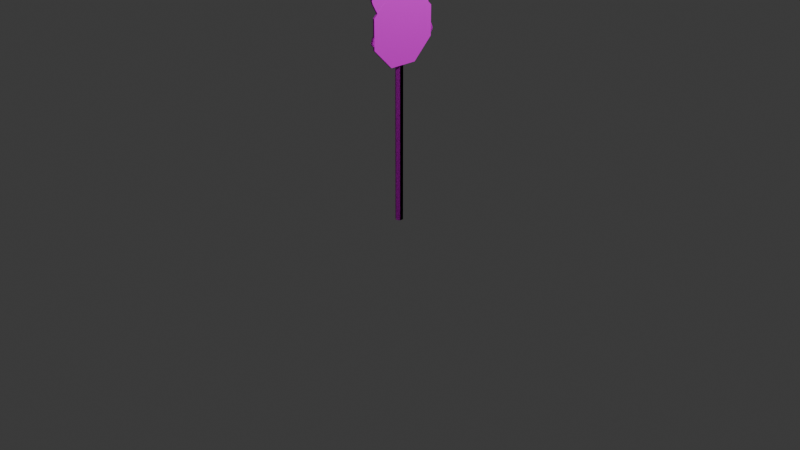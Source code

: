 # Source: cartelli.blend  (saved by Blender 4.3.32; exported with 4.5.12 LTS)
import bpy
from mathutils import Matrix  # noqa: F401  (used for matrix-valued properties, if any)

bpy.ops.wm.read_factory_settings(use_empty=True)
scene = bpy.context.scene
scene.name = 'Scene'

# ---- collections
col_collection = bpy.data.collections.new('Collection'); scene.collection.children.link(col_collection)

# ---- images (referenced by path relative to the original .blend; pixels are not part of the script)
import os
ASSET_DIR = os.environ.get("B2B_ASSET_DIR", "")  # directory of the original .blend (textures are referenced by path, not embedded)
HERE = os.path.dirname(os.path.abspath(__file__))  # packed textures are extracted next to this script under _unpacked/

def load_image(name, relpath, width, height, colorspace="sRGB"):
    """Load a texture the original file referenced (path relative to the .blend, or extracted next to this script)."""
    p = next((c for c in (os.path.join(HERE, relpath), os.path.join(ASSET_DIR, relpath)) if relpath and os.path.exists(c)), "")
    if p:
        img = bpy.data.images.load(p, check_existing=True)
        img.name = name
    else:  # same state as the original file: an image datablock whose file is absent (Cycles renders it pink)
        img = bpy.data.images.new(name, width, height)
        img.source = "FILE"
        img.filepath = "//" + (relpath or name)
    img.colorspace_settings.name = colorspace
    return img
img_senza_titolo_1_png = load_image('Senza titolo-1.png', 'texture/Senza titolo-1.png', 1024, 1024, 'sRGB')

# ---- materials (node trees are filled in below, after node groups)
mat_material = bpy.data.materials.new('Material')
mat_material.alpha_threshold = 0.0
mat_material.roughness = 0.5
mat_material.line_color = (0.0, 0.0, 0.0, 1.0)

# ---- material node trees
mat_material.use_nodes = True; mat_material.node_tree.nodes.clear()
_N = mat_material.node_tree.nodes; _L = mat_material.node_tree.links
n0 = _N.new('ShaderNodeOutputMaterial'); n0.name = 'Material Output'; n0.location = (300, 300)
n1 = _N.new('ShaderNodeBsdfPrincipled'); n1.name = 'Principled BSDF'; n1.location = (10, 300)
n1.inputs[3].default_value = 1.45
n2 = _N.new('ShaderNodeTexImage'); n2.name = 'Image Texture'; n2.location = (-429, 140)
n2.image = img_senza_titolo_1_png
_L.new(n1.outputs[0], n0.inputs[0])
_L.new(n2.outputs[0], n1.inputs[0])
n0.is_active_output = True

# ---- world
world_world = bpy.data.worlds.new('World'); scene.world = world_world
world_world.use_nodes = True; world_world.node_tree.nodes.clear()
_N = world_world.node_tree.nodes; _L = world_world.node_tree.links
n0 = _N.new('ShaderNodeOutputWorld'); n0.name = 'World Output'; n0.location = (300, 300)
n1 = _N.new('ShaderNodeBackground'); n1.name = 'Background'; n1.location = (10, 300)
n1.inputs[0].default_value = (0.05088, 0.05088, 0.05088, 1.0)
_L.new(n1.outputs[0], n0.inputs[0])
n0.is_active_output = True
world_world.color = (0.05088, 0.05088, 0.05088)
world_world.sun_shadow_jitter_overblur = 0.0

# ---- cameras
cam_camera = bpy.data.cameras.new('Camera')
cam_camera.clip_end = 100.0
cam_camera.ortho_scale = 7.314

# ---- lights
light_light = bpy.data.lights.new('Light', 'POINT')
light_light.energy = 1000.0
light_light.shadow_soft_size = 0.1

# ---- meshes
me_cylinder = bpy.data.meshes.new('Cylinder')
me_cylinder.from_pydata([(0.0, 0.04, -1.0), (0.0, 0.04, 1.0), (0.03464, 0.02, -1.0), (0.03464, 0.02, 1.0), (0.03464, -0.02, -1.0), (0.03464, -0.02, 1.0), (0.0, -0.04, -1.0), (0.0, -0.04, 1.0), (-0.03464, -0.02, -1.0), (-0.03464, -0.02, 1.0), (-0.03464, 0.02, -1.0), (-0.03464, 0.02, 1.0)], [], [(0, 1, 3, 2), (2, 3, 5, 4), (4, 5, 7, 6), (6, 7, 9, 8), (3, 1, 11, 9, 7, 5), (8, 9, 11, 10), (10, 11, 1, 0), (0, 2, 4, 6, 8, 10)])
_uv = me_cylinder.uv_layers.new(name='UVMap')
_uv.uv.foreach_set('vector', [0.9738, 0.3576, 0.9738, 0.3509, 0.976, 0.3509, 0.976, 0.3576, 0.976, 0.3576, 0.976, 0.3509, 0.9782, 0.3509, 0.9782, 0.3576, 0.9782, 0.3576, 0.9782, 0.3509, 0.9805, 0.3509, 0.9805, 0.3576, 0.9805, 0.3576, 0.9805, 0.3509, 0.9827, 0.3509, 0.9827, 0.3576, 0.981, 0.3593, 0.9838, 0.3577, 0.9866, 0.3593, 0.9866, 0.3625, 0.9838, 0.3642, 0.981, 0.3625, 0.9827, 0.3576, 0.9827, 0.3509, 0.9849, 0.3509, 0.9849, 0.3576, 0.9849, 0.3576, 0.9849, 0.3509, 0.9871, 0.3509, 0.9871, 0.3576, 0.9771, 0.3577, 0.9744, 0.3593, 0.9744, 0.3625, 0.9771, 0.3642, 0.9799, 0.3625, 0.9799, 0.3593])
me_cylinder.materials.append(mat_material)
me_cylinder.update()
me_cylinder_001 = bpy.data.meshes.new('Cylinder.001')
me_cylinder_001.from_pydata([(0.0, 2.0, 1.0), (1.414, 1.414, 1.0), (2.0, 0.0, 1.0), (1.414, -1.414, 1.0), (0.0, -2.0, 1.0), (-1.414, -1.414, 1.0), (-2.0, 0.0, 1.0), (-1.414, 1.414, 1.0), (0.0, 0.0, 1.0), (1.414, 1.414, 0.1381), (1.776e-15, 2.0, 0.1381), (2.0, -2.22e-16, 0.1381), (1.414, -1.414, 0.1381), (1.776e-15, -2.0, 0.1381), (-1.414, -1.414, 0.1381), (-2.0, -2.22e-16, 0.1381), (-1.414, 1.414, 0.1381), (1.776e-15, -2.22e-16, 0.1381)], [], [(5, 6, 8), (4, 5, 8), (4, 8, 3), (2, 3, 8), (1, 2, 8), (0, 1, 8), (7, 0, 8), (6, 7, 8), (14, 17, 15), (13, 17, 14), (13, 12, 17), (11, 17, 12), (9, 17, 11), (10, 17, 9), (16, 17, 10), (15, 17, 16), (6, 5, 14, 15), (4, 3, 12, 13), (2, 1, 9, 11), (7, 6, 15, 16), (5, 4, 13, 14), (3, 2, 11, 12), (1, 0, 10, 9), (0, 7, 16, 10)])
_uv = me_cylinder_001.uv_layers.new(name='UVMap')
_uv.uv.foreach_set('vector', [0.8208, 0.9973, 0.9201, 0.9973, 0.8705, 0.8774, 0.7506, 0.9271, 0.8208, 0.9973, 0.8705, 0.8774, 0.7506, 0.9271, 0.8705, 0.8774, 0.7506, 0.8278, 0.8208, 0.7575, 0.7506, 0.8278, 0.8705, 0.8774, 0.9201, 0.7575, 0.8208, 0.7575, 0.8705, 0.8774, 0.9904, 0.8278, 0.9201, 0.7575, 0.8705, 0.8774, 0.9904, 0.9271, 0.9904, 0.8278, 0.8705, 0.8774, 0.9201, 0.9973, 0.9904, 0.9271, 0.8705, 0.8774, 0.7315, 0.7468, 0.7548, 0.6904, 0.7782, 0.7468, 0.6985, 0.7137, 0.7548, 0.6904, 0.7315, 0.7468, 0.6985, 0.7137, 0.6985, 0.6671, 0.7548, 0.6904, 0.7315, 0.634, 0.7548, 0.6904, 0.6985, 0.6671, 0.7782, 0.634, 0.7548, 0.6904, 0.7315, 0.634, 0.8112, 0.6671, 0.7548, 0.6904, 0.7782, 0.634, 0.8112, 0.7137, 0.7548, 0.6904, 0.8112, 0.6671, 0.7782, 0.7468, 0.7548, 0.6904, 0.8112, 0.7137, 0.922, 1.002, 0.819, 1.002, 0.819, 1.002, 0.922, 1.002, 0.7462, 0.9289, 0.7462, 0.8259, 0.7462, 0.8259, 0.7462, 0.9289, 0.819, 0.7531, 0.922, 0.7531, 0.922, 0.7531, 0.819, 0.7531, 0.9948, 0.9289, 0.922, 1.002, 0.922, 1.002, 0.9948, 0.9289, 0.819, 1.002, 0.7462, 0.9289, 0.7462, 0.9289, 0.819, 1.002, 0.7462, 0.8259, 0.819, 0.7531, 0.819, 0.7531, 0.7462, 0.8259, 0.922, 0.7531, 0.9948, 0.8259, 0.9948, 0.8259, 0.922, 0.7531, 0.9948, 0.8259, 0.9948, 0.9289, 0.9948, 0.9289, 0.9948, 0.8259])
me_cylinder_001.materials.append(mat_material)
me_cylinder_001.update()
me_cylinder_002 = bpy.data.meshes.new('Cylinder.002')
me_cylinder_002.from_pydata([(0.0, 0.04, -1.0), (0.0, 0.04, 1.0), (0.03464, 0.02, -1.0), (0.03464, 0.02, 1.0), (0.03464, -0.02, -1.0), (0.03464, -0.02, 1.0), (0.0, -0.04, -1.0), (0.0, -0.04, 1.0), (-0.03464, -0.02, -1.0), (-0.03464, -0.02, 1.0), (-0.03464, 0.02, -1.0), (-0.03464, 0.02, 1.0)], [], [(0, 1, 3, 2), (2, 3, 5, 4), (4, 5, 7, 6), (6, 7, 9, 8), (3, 1, 11, 9, 7, 5), (8, 9, 11, 10), (10, 11, 1, 0), (0, 2, 4, 6, 8, 10)])
_uv = me_cylinder_002.uv_layers.new(name='UVMap')
_uv.uv.foreach_set('vector', [0.9738, 0.3576, 0.9738, 0.3509, 0.976, 0.3509, 0.976, 0.3576, 0.976, 0.3576, 0.976, 0.3509, 0.9782, 0.3509, 0.9782, 0.3576, 0.9782, 0.3576, 0.9782, 0.3509, 0.9805, 0.3509, 0.9805, 0.3576, 0.9805, 0.3576, 0.9805, 0.3509, 0.9827, 0.3509, 0.9827, 0.3576, 0.981, 0.3593, 0.9838, 0.3577, 0.9866, 0.3593, 0.9866, 0.3625, 0.9838, 0.3642, 0.981, 0.3625, 0.9827, 0.3576, 0.9827, 0.3509, 0.9849, 0.3509, 0.9849, 0.3576, 0.9849, 0.3576, 0.9849, 0.3509, 0.9871, 0.3509, 0.9871, 0.3576, 0.9771, 0.3577, 0.9744, 0.3593, 0.9744, 0.3625, 0.9771, 0.3642, 0.9799, 0.3625, 0.9799, 0.3593])
me_cylinder_002.materials.append(mat_material)
me_cylinder_002.update()
me_cylinder_003 = bpy.data.meshes.new('Cylinder.003')
me_cylinder_003.from_pydata([(-0.1889, 1.673, -1.0), (0.1889, 1.673, -1.0), (-0.1022, 1.773, -1.0), (-1.49e-08, 1.808, -1.0), (0.1022, 1.773, -1.0), (0.1889, 1.673, 1.0), (-0.1889, 1.673, 1.0), (0.1022, 1.773, 1.0), (1.49e-08, 1.808, 1.0), (-0.1022, 1.773, 1.0), (1.543, -0.6729, -1.0), (1.354, -1.0, -1.0), (1.587, -0.798, -1.0), (1.566, -0.9042, -1.0), (1.484, -0.9751, -1.0), (1.354, -1.0, 1.0), (1.543, -0.6729, 1.0), (1.484, -0.9751, 1.0), (1.566, -0.9042, 1.0), (1.587, -0.798, 1.0), (-1.354, -1.0, -1.0), (-1.543, -0.6729, -1.0), (-1.484, -0.9751, -1.0), (-1.566, -0.9042, -1.0), (-1.587, -0.798, -1.0), (-1.543, -0.6729, 1.0), (-1.354, -1.0, 1.0), (-1.587, -0.798, 1.0), (-1.566, -0.9042, 1.0), (-1.484, -0.9751, 1.0)], [], [(21, 25, 6, 0), (11, 15, 26, 20), (15, 17, 18, 19, 16, 5, 7, 8, 9, 6, 25, 27, 28, 29, 26), (1, 5, 16, 10), (0, 6, 9, 2), (2, 9, 8, 3), (3, 8, 7, 4), (4, 7, 5, 1), (15, 11, 14, 17), (17, 14, 13, 18), (18, 13, 12, 19), (19, 12, 10, 16), (25, 21, 24, 27), (27, 24, 23, 28), (28, 23, 22, 29), (29, 22, 20, 26), (0, 2, 3, 4, 1, 10, 12, 13, 14, 11, 20, 22, 23, 24, 21)])
_uv = me_cylinder_003.uv_layers.new(name='UVMap')
_uv.uv.foreach_set('vector', [0.8003, 0.3842, 0.8003, 0.4157, 0.7839, 0.4157, 0.7839, 0.3842, 0.8214, 0.3842, 0.8214, 0.4157, 0.8049, 0.4157, 0.8049, 0.3842, 0.01951, 0.4549, 0.009691, 0.453, 0.003537, 0.4477, 0.001983, 0.4397, 0.005265, 0.4302, 0.1074, 0.2533, 0.1139, 0.2458, 0.1216, 0.2431, 0.1293, 0.2458, 0.1359, 0.2533, 0.238, 0.4302, 0.2413, 0.4397, 0.2397, 0.4477, 0.2336, 0.453, 0.2237, 0.4549, 0.8424, 0.3842, 0.8424, 0.4157, 0.8259, 0.4157, 0.8259, 0.3842, 0.7839, 0.3842, 0.7839, 0.4157, 0.7831, 0.4157, 0.7831, 0.3842, 0.7831, 0.3842, 0.7831, 0.4157, 0.7816, 0.4157, 0.7816, 0.3842, 0.8447, 0.3842, 0.8447, 0.4157, 0.8432, 0.4157, 0.8432, 0.3842, 0.8432, 0.3842, 0.8432, 0.4157, 0.8424, 0.4157, 0.8424, 0.3842, 0.8214, 0.4157, 0.8214, 0.3842, 0.8221, 0.3842, 0.8221, 0.4157, 0.8221, 0.4157, 0.8221, 0.3842, 0.8236, 0.3842, 0.8236, 0.4157, 0.8236, 0.4157, 0.8236, 0.3842, 0.8251, 0.3842, 0.8251, 0.4157, 0.8251, 0.4157, 0.8251, 0.3842, 0.8259, 0.3842, 0.8259, 0.4157, 0.8003, 0.4157, 0.8003, 0.3842, 0.8011, 0.3842, 0.8011, 0.4157, 0.8011, 0.4157, 0.8011, 0.3842, 0.8026, 0.3842, 0.8026, 0.4157, 0.8026, 0.4157, 0.8026, 0.3842, 0.8041, 0.3842, 0.8041, 0.4157, 0.8041, 0.4157, 0.8041, 0.3842, 0.8049, 0.3842, 0.8049, 0.4157, 0.8275, 0.3811, 0.8281, 0.3818, 0.8289, 0.3821, 0.8297, 0.3818, 0.8303, 0.3811, 0.8406, 0.3633, 0.8409, 0.3624, 0.8407, 0.3616, 0.8401, 0.361, 0.8391, 0.3609, 0.8187, 0.3609, 0.8177, 0.361, 0.8171, 0.3616, 0.8169, 0.3624, 0.8172, 0.3633])
me_cylinder_003.materials.append(mat_material)
me_cylinder_003.update()
me_cylinder_004 = bpy.data.meshes.new('Cylinder.004')
me_cylinder_004.from_pydata([(0.0, 0.04, -1.0), (0.0, 0.04, 1.0), (0.03464, 0.02, -1.0), (0.03464, 0.02, 1.0), (0.03464, -0.02, -1.0), (0.03464, -0.02, 1.0), (0.0, -0.04, -1.0), (0.0, -0.04, 1.0), (-0.03464, -0.02, -1.0), (-0.03464, -0.02, 1.0), (-0.03464, 0.02, -1.0), (-0.03464, 0.02, 1.0)], [], [(0, 1, 3, 2), (2, 3, 5, 4), (4, 5, 7, 6), (6, 7, 9, 8), (3, 1, 11, 9, 7, 5), (8, 9, 11, 10), (10, 11, 1, 0), (0, 2, 4, 6, 8, 10)])
_uv = me_cylinder_004.uv_layers.new(name='UVMap')
_uv.uv.foreach_set('vector', [0.9738, 0.3576, 0.9738, 0.3509, 0.976, 0.3509, 0.976, 0.3576, 0.976, 0.3576, 0.976, 0.3509, 0.9782, 0.3509, 0.9782, 0.3576, 0.9782, 0.3576, 0.9782, 0.3509, 0.9805, 0.3509, 0.9805, 0.3576, 0.9805, 0.3576, 0.9805, 0.3509, 0.9827, 0.3509, 0.9827, 0.3576, 0.981, 0.3593, 0.9838, 0.3577, 0.9866, 0.3593, 0.9866, 0.3625, 0.9838, 0.3642, 0.981, 0.3625, 0.9827, 0.3576, 0.9827, 0.3509, 0.9849, 0.3509, 0.9849, 0.3576, 0.9849, 0.3576, 0.9849, 0.3509, 0.9871, 0.3509, 0.9871, 0.3576, 0.9771, 0.3577, 0.9744, 0.3593, 0.9744, 0.3625, 0.9771, 0.3642, 0.9799, 0.3625, 0.9799, 0.3593])
me_cylinder_004.materials.append(mat_material)
me_cylinder_004.update()
me_cylinder_005 = bpy.data.meshes.new('Cylinder.005')
me_cylinder_005.from_pydata([(-0.1889, 1.673, -1.0), (0.1889, 1.673, -1.0), (-0.1022, 1.773, -1.0), (-1.49e-08, 1.808, -1.0), (0.1022, 1.773, -1.0), (0.1889, 1.673, 1.0), (-0.1889, 1.673, 1.0), (0.1022, 1.773, 1.0), (1.49e-08, 1.808, 1.0), (-0.1022, 1.773, 1.0), (1.543, -0.6729, -1.0), (1.354, -1.0, -1.0), (1.587, -0.798, -1.0), (1.566, -0.9042, -1.0), (1.484, -0.9751, -1.0), (1.354, -1.0, 1.0), (1.543, -0.6729, 1.0), (1.484, -0.9751, 1.0), (1.566, -0.9042, 1.0), (1.587, -0.798, 1.0), (-1.354, -1.0, -1.0), (-1.543, -0.6729, -1.0), (-1.484, -0.9751, -1.0), (-1.566, -0.9042, -1.0), (-1.587, -0.798, -1.0), (-1.543, -0.6729, 1.0), (-1.354, -1.0, 1.0), (-1.587, -0.798, 1.0), (-1.566, -0.9042, 1.0), (-1.484, -0.9751, 1.0)], [], [(21, 25, 6, 0), (11, 15, 26, 20), (15, 17, 18, 19, 16, 5, 7, 8, 9, 6, 25, 27, 28, 29, 26), (1, 5, 16, 10), (0, 6, 9, 2), (2, 9, 8, 3), (3, 8, 7, 4), (4, 7, 5, 1), (15, 11, 14, 17), (17, 14, 13, 18), (18, 13, 12, 19), (19, 12, 10, 16), (25, 21, 24, 27), (27, 24, 23, 28), (28, 23, 22, 29), (29, 22, 20, 26), (0, 2, 3, 4, 1, 10, 12, 13, 14, 11, 20, 22, 23, 24, 21)])
_uv = me_cylinder_005.uv_layers.new(name='UVMap')
_uv.uv.foreach_set('vector', [0.8003, 0.3842, 0.8003, 0.4157, 0.7839, 0.4157, 0.7839, 0.3842, 0.8214, 0.3842, 0.8214, 0.4157, 0.8049, 0.4157, 0.8049, 0.3842, 0.4818, 0.2341, 0.4921, 0.2361, 0.4986, 0.2417, 0.5003, 0.2502, 0.4968, 0.2601, 0.389, 0.4469, 0.3821, 0.4549, 0.3739, 0.4577, 0.3658, 0.4549, 0.3589, 0.4469, 0.251, 0.2601, 0.2475, 0.2502, 0.2492, 0.2417, 0.2557, 0.2361, 0.2661, 0.2341, 0.8424, 0.3842, 0.8424, 0.4157, 0.8259, 0.4157, 0.8259, 0.3842, 0.7839, 0.3842, 0.7839, 0.4157, 0.7831, 0.4157, 0.7831, 0.3842, 0.7831, 0.3842, 0.7831, 0.4157, 0.7816, 0.4157, 0.7816, 0.3842, 0.8447, 0.3842, 0.8447, 0.4157, 0.8432, 0.4157, 0.8432, 0.3842, 0.8432, 0.3842, 0.8432, 0.4157, 0.8424, 0.4157, 0.8424, 0.3842, 0.8214, 0.4157, 0.8214, 0.3842, 0.8221, 0.3842, 0.8221, 0.4157, 0.8221, 0.4157, 0.8221, 0.3842, 0.8236, 0.3842, 0.8236, 0.4157, 0.8236, 0.4157, 0.8236, 0.3842, 0.8251, 0.3842, 0.8251, 0.4157, 0.8251, 0.4157, 0.8251, 0.3842, 0.8259, 0.3842, 0.8259, 0.4157, 0.8003, 0.4157, 0.8003, 0.3842, 0.8011, 0.3842, 0.8011, 0.4157, 0.8011, 0.4157, 0.8011, 0.3842, 0.8026, 0.3842, 0.8026, 0.4157, 0.8026, 0.4157, 0.8026, 0.3842, 0.8041, 0.3842, 0.8041, 0.4157, 0.8041, 0.4157, 0.8041, 0.3842, 0.8049, 0.3842, 0.8049, 0.4157, 0.8275, 0.3811, 0.8281, 0.3818, 0.8289, 0.3821, 0.8297, 0.3818, 0.8303, 0.3811, 0.8406, 0.3633, 0.8409, 0.3624, 0.8407, 0.3616, 0.8401, 0.361, 0.8391, 0.3609, 0.8187, 0.3609, 0.8177, 0.361, 0.8171, 0.3616, 0.8169, 0.3624, 0.8172, 0.3633])
me_cylinder_005.materials.append(mat_material)
me_cylinder_005.update()
me_cylinder_006 = bpy.data.meshes.new('Cylinder.006')
me_cylinder_006.from_pydata([(0.0, 0.04, -1.0), (0.0, 0.04, 1.0), (0.03464, 0.02, -1.0), (0.03464, 0.02, 1.0), (0.03464, -0.02, -1.0), (0.03464, -0.02, 1.0), (0.0, -0.04, -1.0), (0.0, -0.04, 1.0), (-0.03464, -0.02, -1.0), (-0.03464, -0.02, 1.0), (-0.03464, 0.02, -1.0), (-0.03464, 0.02, 1.0)], [], [(0, 1, 3, 2), (2, 3, 5, 4), (4, 5, 7, 6), (6, 7, 9, 8), (3, 1, 11, 9, 7, 5), (8, 9, 11, 10), (10, 11, 1, 0), (0, 2, 4, 6, 8, 10)])
_uv = me_cylinder_006.uv_layers.new(name='UVMap')
_uv.uv.foreach_set('vector', [0.9738, 0.3576, 0.9738, 0.3509, 0.976, 0.3509, 0.976, 0.3576, 0.976, 0.3576, 0.976, 0.3509, 0.9782, 0.3509, 0.9782, 0.3576, 0.9782, 0.3576, 0.9782, 0.3509, 0.9805, 0.3509, 0.9805, 0.3576, 0.9805, 0.3576, 0.9805, 0.3509, 0.9827, 0.3509, 0.9827, 0.3576, 0.981, 0.3593, 0.9838, 0.3577, 0.9866, 0.3593, 0.9866, 0.3625, 0.9838, 0.3642, 0.981, 0.3625, 0.9827, 0.3576, 0.9827, 0.3509, 0.9849, 0.3509, 0.9849, 0.3576, 0.9849, 0.3576, 0.9849, 0.3509, 0.9871, 0.3509, 0.9871, 0.3576, 0.9771, 0.3577, 0.9744, 0.3593, 0.9744, 0.3625, 0.9771, 0.3642, 0.9799, 0.3625, 0.9799, 0.3593])
me_cylinder_006.materials.append(mat_material)
me_cylinder_006.update()
me_cylinder_007 = bpy.data.meshes.new('Cylinder.007')
me_cylinder_007.from_pydata([(-0.1889, 1.673, -1.0), (0.1889, 1.673, -1.0), (-0.1022, 1.773, -1.0), (-1.49e-08, 1.808, -1.0), (0.1022, 1.773, -1.0), (0.1889, 1.673, 1.0), (-0.1889, 1.673, 1.0), (0.1022, 1.773, 1.0), (1.49e-08, 1.808, 1.0), (-0.1022, 1.773, 1.0), (1.543, -0.6729, -1.0), (1.354, -1.0, -1.0), (1.587, -0.798, -1.0), (1.566, -0.9042, -1.0), (1.484, -0.9751, -1.0), (1.354, -1.0, 1.0), (1.543, -0.6729, 1.0), (1.484, -0.9751, 1.0), (1.566, -0.9042, 1.0), (1.587, -0.798, 1.0), (-1.354, -1.0, -1.0), (-1.543, -0.6729, -1.0), (-1.484, -0.9751, -1.0), (-1.566, -0.9042, -1.0), (-1.587, -0.798, -1.0), (-1.543, -0.6729, 1.0), (-1.354, -1.0, 1.0), (-1.587, -0.798, 1.0), (-1.566, -0.9042, 1.0), (-1.484, -0.9751, 1.0)], [], [(21, 25, 6, 0), (11, 15, 26, 20), (15, 17, 18, 19, 16, 5, 7, 8, 9, 6, 25, 27, 28, 29, 26), (1, 5, 16, 10), (0, 6, 9, 2), (2, 9, 8, 3), (3, 8, 7, 4), (4, 7, 5, 1), (15, 11, 14, 17), (17, 14, 13, 18), (18, 13, 12, 19), (19, 12, 10, 16), (25, 21, 24, 27), (27, 24, 23, 28), (28, 23, 22, 29), (29, 22, 20, 26), (0, 2, 3, 4, 1, 10, 12, 13, 14, 11, 20, 22, 23, 24, 21)])
_uv = me_cylinder_007.uv_layers.new(name='UVMap')
_uv.uv.foreach_set('vector', [0.8003, 0.3842, 0.8003, 0.4157, 0.7839, 0.4157, 0.7839, 0.3842, 0.8214, 0.3842, 0.8214, 0.4157, 0.8049, 0.4157, 0.8049, 0.3842, 0.7347, 0.2341, 0.7451, 0.2361, 0.7516, 0.2417, 0.7532, 0.2502, 0.7497, 0.2601, 0.6419, 0.4469, 0.635, 0.4549, 0.6268, 0.4577, 0.6187, 0.4549, 0.6118, 0.4469, 0.5039, 0.2601, 0.5005, 0.2502, 0.5021, 0.2417, 0.5086, 0.2361, 0.519, 0.2341, 0.8424, 0.3842, 0.8424, 0.4157, 0.8259, 0.4157, 0.8259, 0.3842, 0.7839, 0.3842, 0.7839, 0.4157, 0.7831, 0.4157, 0.7831, 0.3842, 0.7831, 0.3842, 0.7831, 0.4157, 0.7816, 0.4157, 0.7816, 0.3842, 0.8447, 0.3842, 0.8447, 0.4157, 0.8432, 0.4157, 0.8432, 0.3842, 0.8432, 0.3842, 0.8432, 0.4157, 0.8424, 0.4157, 0.8424, 0.3842, 0.8214, 0.4157, 0.8214, 0.3842, 0.8221, 0.3842, 0.8221, 0.4157, 0.8221, 0.4157, 0.8221, 0.3842, 0.8236, 0.3842, 0.8236, 0.4157, 0.8236, 0.4157, 0.8236, 0.3842, 0.8251, 0.3842, 0.8251, 0.4157, 0.8251, 0.4157, 0.8251, 0.3842, 0.8259, 0.3842, 0.8259, 0.4157, 0.8003, 0.4157, 0.8003, 0.3842, 0.8011, 0.3842, 0.8011, 0.4157, 0.8011, 0.4157, 0.8011, 0.3842, 0.8026, 0.3842, 0.8026, 0.4157, 0.8026, 0.4157, 0.8026, 0.3842, 0.8041, 0.3842, 0.8041, 0.4157, 0.8041, 0.4157, 0.8041, 0.3842, 0.8049, 0.3842, 0.8049, 0.4157, 0.8275, 0.3811, 0.8281, 0.3818, 0.8289, 0.3821, 0.8297, 0.3818, 0.8303, 0.3811, 0.8406, 0.3633, 0.8409, 0.3624, 0.8407, 0.3616, 0.8401, 0.361, 0.8391, 0.3609, 0.8187, 0.3609, 0.8177, 0.361, 0.8171, 0.3616, 0.8169, 0.3624, 0.8172, 0.3633])
me_cylinder_007.materials.append(mat_material)
me_cylinder_007.update()
me_cylinder_008 = bpy.data.meshes.new('Cylinder.008')
me_cylinder_008.from_pydata([(0.0, 0.04, -1.0), (0.0, 0.04, 1.0), (0.03464, 0.02, -1.0), (0.03464, 0.02, 1.0), (0.03464, -0.02, -1.0), (0.03464, -0.02, 1.0), (0.0, -0.04, -1.0), (0.0, -0.04, 1.0), (-0.03464, -0.02, -1.0), (-0.03464, -0.02, 1.0), (-0.03464, 0.02, -1.0), (-0.03464, 0.02, 1.0)], [], [(0, 1, 3, 2), (2, 3, 5, 4), (4, 5, 7, 6), (6, 7, 9, 8), (3, 1, 11, 9, 7, 5), (8, 9, 11, 10), (10, 11, 1, 0), (0, 2, 4, 6, 8, 10)])
_uv = me_cylinder_008.uv_layers.new(name='UVMap')
_uv.uv.foreach_set('vector', [0.9738, 0.3576, 0.9738, 0.3509, 0.976, 0.3509, 0.976, 0.3576, 0.976, 0.3576, 0.976, 0.3509, 0.9782, 0.3509, 0.9782, 0.3576, 0.9782, 0.3576, 0.9782, 0.3509, 0.9805, 0.3509, 0.9805, 0.3576, 0.9805, 0.3576, 0.9805, 0.3509, 0.9827, 0.3509, 0.9827, 0.3576, 0.981, 0.3593, 0.9838, 0.3577, 0.9866, 0.3593, 0.9866, 0.3625, 0.9838, 0.3642, 0.981, 0.3625, 0.9827, 0.3576, 0.9827, 0.3509, 0.9849, 0.3509, 0.9849, 0.3576, 0.9849, 0.3576, 0.9849, 0.3509, 0.9871, 0.3509, 0.9871, 0.3576, 0.9771, 0.3577, 0.9744, 0.3593, 0.9744, 0.3625, 0.9771, 0.3642, 0.9799, 0.3625, 0.9799, 0.3593])
me_cylinder_008.materials.append(mat_material)
me_cylinder_008.update()
me_cylinder_009 = bpy.data.meshes.new('Cylinder.009')
me_cylinder_009.from_pydata([(-0.1889, 1.673, -1.0), (0.1889, 1.673, -1.0), (-0.1022, 1.773, -1.0), (-1.49e-08, 1.808, -1.0), (0.1022, 1.773, -1.0), (0.1889, 1.673, 1.0), (-0.1889, 1.673, 1.0), (0.1022, 1.773, 1.0), (1.49e-08, 1.808, 1.0), (-0.1022, 1.773, 1.0), (1.543, -0.6729, -1.0), (1.354, -1.0, -1.0), (1.587, -0.798, -1.0), (1.566, -0.9042, -1.0), (1.484, -0.9751, -1.0), (1.354, -1.0, 1.0), (1.543, -0.6729, 1.0), (1.484, -0.9751, 1.0), (1.566, -0.9042, 1.0), (1.587, -0.798, 1.0), (-1.354, -1.0, -1.0), (-1.543, -0.6729, -1.0), (-1.484, -0.9751, -1.0), (-1.566, -0.9042, -1.0), (-1.587, -0.798, -1.0), (-1.543, -0.6729, 1.0), (-1.354, -1.0, 1.0), (-1.587, -0.798, 1.0), (-1.566, -0.9042, 1.0), (-1.484, -0.9751, 1.0)], [], [(21, 25, 6, 0), (11, 15, 26, 20), (15, 17, 18, 19, 16, 5, 7, 8, 9, 6, 25, 27, 28, 29, 26), (1, 5, 16, 10), (0, 6, 9, 2), (2, 9, 8, 3), (3, 8, 7, 4), (4, 7, 5, 1), (15, 11, 14, 17), (17, 14, 13, 18), (18, 13, 12, 19), (19, 12, 10, 16), (25, 21, 24, 27), (27, 24, 23, 28), (28, 23, 22, 29), (29, 22, 20, 26), (0, 2, 3, 4, 1, 10, 12, 13, 14, 11, 20, 22, 23, 24, 21)])
_uv = me_cylinder_009.uv_layers.new(name='UVMap')
_uv.uv.foreach_set('vector', [0.8003, 0.3842, 0.8003, 0.4157, 0.7839, 0.4157, 0.7839, 0.3842, 0.8214, 0.3842, 0.8214, 0.4157, 0.8049, 0.4157, 0.8049, 0.3842, 0.7347, 0.4802, 0.7451, 0.4822, 0.7516, 0.4878, 0.7532, 0.4963, 0.7497, 0.5062, 0.6419, 0.693, 0.635, 0.701, 0.6268, 0.7038, 0.6187, 0.701, 0.6118, 0.693, 0.5039, 0.5062, 0.5005, 0.4963, 0.5021, 0.4878, 0.5086, 0.4822, 0.519, 0.4802, 0.8424, 0.3842, 0.8424, 0.4157, 0.8259, 0.4157, 0.8259, 0.3842, 0.7839, 0.3842, 0.7839, 0.4157, 0.7831, 0.4157, 0.7831, 0.3842, 0.7831, 0.3842, 0.7831, 0.4157, 0.7816, 0.4157, 0.7816, 0.3842, 0.8447, 0.3842, 0.8447, 0.4157, 0.8432, 0.4157, 0.8432, 0.3842, 0.8432, 0.3842, 0.8432, 0.4157, 0.8424, 0.4157, 0.8424, 0.3842, 0.8214, 0.4157, 0.8214, 0.3842, 0.8221, 0.3842, 0.8221, 0.4157, 0.8221, 0.4157, 0.8221, 0.3842, 0.8236, 0.3842, 0.8236, 0.4157, 0.8236, 0.4157, 0.8236, 0.3842, 0.8251, 0.3842, 0.8251, 0.4157, 0.8251, 0.4157, 0.8251, 0.3842, 0.8259, 0.3842, 0.8259, 0.4157, 0.8003, 0.4157, 0.8003, 0.3842, 0.8011, 0.3842, 0.8011, 0.4157, 0.8011, 0.4157, 0.8011, 0.3842, 0.8026, 0.3842, 0.8026, 0.4157, 0.8026, 0.4157, 0.8026, 0.3842, 0.8041, 0.3842, 0.8041, 0.4157, 0.8041, 0.4157, 0.8041, 0.3842, 0.8049, 0.3842, 0.8049, 0.4157, 0.8275, 0.3811, 0.8281, 0.3818, 0.8289, 0.3821, 0.8297, 0.3818, 0.8303, 0.3811, 0.8406, 0.3633, 0.8409, 0.3624, 0.8407, 0.3616, 0.8401, 0.361, 0.8391, 0.3609, 0.8187, 0.3609, 0.8177, 0.361, 0.8171, 0.3616, 0.8169, 0.3624, 0.8172, 0.3633])
me_cylinder_009.materials.append(mat_material)
me_cylinder_009.update()
me_cylinder_010 = bpy.data.meshes.new('Cylinder.010')
me_cylinder_010.from_pydata([(0.0, 0.04, -1.0), (0.0, 0.04, 1.0), (0.03464, 0.02, -1.0), (0.03464, 0.02, 1.0), (0.03464, -0.02, -1.0), (0.03464, -0.02, 1.0), (0.0, -0.04, -1.0), (0.0, -0.04, 1.0), (-0.03464, -0.02, -1.0), (-0.03464, -0.02, 1.0), (-0.03464, 0.02, -1.0), (-0.03464, 0.02, 1.0)], [], [(0, 1, 3, 2), (2, 3, 5, 4), (4, 5, 7, 6), (6, 7, 9, 8), (3, 1, 11, 9, 7, 5), (8, 9, 11, 10), (10, 11, 1, 0), (0, 2, 4, 6, 8, 10)])
_uv = me_cylinder_010.uv_layers.new(name='UVMap')
_uv.uv.foreach_set('vector', [0.9738, 0.3576, 0.9738, 0.3509, 0.976, 0.3509, 0.976, 0.3576, 0.976, 0.3576, 0.976, 0.3509, 0.9782, 0.3509, 0.9782, 0.3576, 0.9782, 0.3576, 0.9782, 0.3509, 0.9805, 0.3509, 0.9805, 0.3576, 0.9805, 0.3576, 0.9805, 0.3509, 0.9827, 0.3509, 0.9827, 0.3576, 0.981, 0.3593, 0.9838, 0.3577, 0.9866, 0.3593, 0.9866, 0.3625, 0.9838, 0.3642, 0.981, 0.3625, 0.9827, 0.3576, 0.9827, 0.3509, 0.9849, 0.3509, 0.9849, 0.3576, 0.9849, 0.3576, 0.9849, 0.3509, 0.9871, 0.3509, 0.9871, 0.3576, 0.9771, 0.3577, 0.9744, 0.3593, 0.9744, 0.3625, 0.9771, 0.3642, 0.9799, 0.3625, 0.9799, 0.3593])
me_cylinder_010.materials.append(mat_material)
me_cylinder_010.update()
me_cylinder_011 = bpy.data.meshes.new('Cylinder.011')
me_cylinder_011.from_pydata([(-0.1889, 1.673, -1.0), (0.1889, 1.673, -1.0), (-0.1022, 1.773, -1.0), (-1.49e-08, 1.808, -1.0), (0.1022, 1.773, -1.0), (0.1889, 1.673, 1.0), (-0.1889, 1.673, 1.0), (0.1022, 1.773, 1.0), (1.49e-08, 1.808, 1.0), (-0.1022, 1.773, 1.0), (1.543, -0.6729, -1.0), (1.354, -1.0, -1.0), (1.587, -0.798, -1.0), (1.566, -0.9042, -1.0), (1.484, -0.9751, -1.0), (1.354, -1.0, 1.0), (1.543, -0.6729, 1.0), (1.484, -0.9751, 1.0), (1.566, -0.9042, 1.0), (1.587, -0.798, 1.0), (-1.354, -1.0, -1.0), (-1.543, -0.6729, -1.0), (-1.484, -0.9751, -1.0), (-1.566, -0.9042, -1.0), (-1.587, -0.798, -1.0), (-1.543, -0.6729, 1.0), (-1.354, -1.0, 1.0), (-1.587, -0.798, 1.0), (-1.566, -0.9042, 1.0), (-1.484, -0.9751, 1.0)], [], [(21, 25, 6, 0), (11, 15, 26, 20), (15, 17, 18, 19, 16, 5, 7, 8, 9, 6, 25, 27, 28, 29, 26), (1, 5, 16, 10), (0, 6, 9, 2), (2, 9, 8, 3), (3, 8, 7, 4), (4, 7, 5, 1), (15, 11, 14, 17), (17, 14, 13, 18), (18, 13, 12, 19), (19, 12, 10, 16), (25, 21, 24, 27), (27, 24, 23, 28), (28, 23, 22, 29), (29, 22, 20, 26), (0, 2, 3, 4, 1, 10, 12, 13, 14, 11, 20, 22, 23, 24, 21)])
_uv = me_cylinder_011.uv_layers.new(name='UVMap')
_uv.uv.foreach_set('vector', [0.8003, 0.3842, 0.8003, 0.4157, 0.7839, 0.4157, 0.7839, 0.3842, 0.8214, 0.3842, 0.8214, 0.4157, 0.8049, 0.4157, 0.8049, 0.3842, 0.9835, 0.4802, 0.9939, 0.4822, 1.0, 0.4878, 1.002, 0.4963, 0.9986, 0.5062, 0.8907, 0.693, 0.8838, 0.701, 0.8757, 0.7038, 0.8675, 0.701, 0.8606, 0.693, 0.7528, 0.5062, 0.7493, 0.4963, 0.7509, 0.4878, 0.7574, 0.4822, 0.7678, 0.4802, 0.8424, 0.3842, 0.8424, 0.4157, 0.8259, 0.4157, 0.8259, 0.3842, 0.7839, 0.3842, 0.7839, 0.4157, 0.7831, 0.4157, 0.7831, 0.3842, 0.7831, 0.3842, 0.7831, 0.4157, 0.7816, 0.4157, 0.7816, 0.3842, 0.8447, 0.3842, 0.8447, 0.4157, 0.8432, 0.4157, 0.8432, 0.3842, 0.8432, 0.3842, 0.8432, 0.4157, 0.8424, 0.4157, 0.8424, 0.3842, 0.8214, 0.4157, 0.8214, 0.3842, 0.8221, 0.3842, 0.8221, 0.4157, 0.8221, 0.4157, 0.8221, 0.3842, 0.8236, 0.3842, 0.8236, 0.4157, 0.8236, 0.4157, 0.8236, 0.3842, 0.8251, 0.3842, 0.8251, 0.4157, 0.8251, 0.4157, 0.8251, 0.3842, 0.8259, 0.3842, 0.8259, 0.4157, 0.8003, 0.4157, 0.8003, 0.3842, 0.8011, 0.3842, 0.8011, 0.4157, 0.8011, 0.4157, 0.8011, 0.3842, 0.8026, 0.3842, 0.8026, 0.4157, 0.8026, 0.4157, 0.8026, 0.3842, 0.8041, 0.3842, 0.8041, 0.4157, 0.8041, 0.4157, 0.8041, 0.3842, 0.8049, 0.3842, 0.8049, 0.4157, 0.8275, 0.3811, 0.8281, 0.3818, 0.8289, 0.3821, 0.8297, 0.3818, 0.8303, 0.3811, 0.8406, 0.3633, 0.8409, 0.3624, 0.8407, 0.3616, 0.8401, 0.361, 0.8391, 0.3609, 0.8187, 0.3609, 0.8177, 0.361, 0.8171, 0.3616, 0.8169, 0.3624, 0.8172, 0.3633])
me_cylinder_011.materials.append(mat_material)
me_cylinder_011.update()

# ---- objects
ob_light = bpy.data.objects.new('Light', light_light)
ob_camera = bpy.data.objects.new('Camera', cam_camera)
ob_cylinder = bpy.data.objects.new('Cylinder', me_cylinder)
ob_cylinder_001 = bpy.data.objects.new('Cylinder.001', me_cylinder_001)
ob_cylinder_002 = bpy.data.objects.new('Cylinder.002', me_cylinder_002)
ob_cylinder_003 = bpy.data.objects.new('Cylinder.003', me_cylinder_003)
ob_cylinder_004 = bpy.data.objects.new('Cylinder.004', me_cylinder_004)
ob_cylinder_005 = bpy.data.objects.new('Cylinder.005', me_cylinder_005)
ob_cylinder_006 = bpy.data.objects.new('Cylinder.006', me_cylinder_006)
ob_cylinder_007 = bpy.data.objects.new('Cylinder.007', me_cylinder_007)
ob_cylinder_008 = bpy.data.objects.new('Cylinder.008', me_cylinder_008)
ob_cylinder_009 = bpy.data.objects.new('Cylinder.009', me_cylinder_009)
ob_cylinder_010 = bpy.data.objects.new('Cylinder.010', me_cylinder_010)
ob_cylinder_011 = bpy.data.objects.new('Cylinder.011', me_cylinder_011)

# ---- transforms, parenting, visibility, modifiers, constraints
ob_light.location = (4.076, 1.005, 5.904)
ob_light.rotation_euler = (0.6503, 0.05522, 1.866)
ob_light.lock_rotations_4d = False
ob_light.empty_display_type = 'ARROWS'
ob_light.color = (0.0, 0.0, 0.0, 0.0)
ob_light.lineart.crease_threshold = 0.0
ob_camera.location = (7.359, -6.926, 4.958)
ob_camera.rotation_euler = (1.109, 0.0, 0.8149)
ob_camera.lock_rotations_4d = False
ob_camera.empty_display_type = 'ARROWS'
ob_camera.color = (0.0, 0.0, 0.0, 0.0)
ob_camera.display_type = 'WIRE'
ob_camera.lineart.crease_threshold = 0.0
ob_cylinder.location = (0.0, 0.0, 1.0)
ob_cylinder_001.location = (0.03464, 0.0, 2.0)
ob_cylinder_001.rotation_euler = (-1.571, 1.178, -1.571)
ob_cylinder_001.scale = (0.1959, 0.1959, 0.02112)
ob_cylinder_002.location = (0.0, 0.0, 1.0)
ob_cylinder_003.location = (0.04452, 0.0, 2.121)
ob_cylinder_003.rotation_euler = (-1.571, -4.371e-08, -1.571)
ob_cylinder_003.scale = (0.2433, 0.2433, 0.01046)
ob_cylinder_004.location = (0.0, 0.0, 1.0)
ob_cylinder_005.location = (0.04452, 0.0, 2.121)
ob_cylinder_005.rotation_euler = (-1.571, 3.142, -1.571)
ob_cylinder_005.scale = (0.2433, 0.2433, 0.01046)
ob_cylinder_006.location = (0.0, 0.0, 1.0)
ob_cylinder_007.location = (0.04452, 0.0, 2.121)
ob_cylinder_007.rotation_euler = (-1.571, 3.142, -1.571)
ob_cylinder_007.scale = (0.2433, 0.2433, 0.01046)
ob_cylinder_008.location = (0.0, 0.0, 1.0)
ob_cylinder_009.location = (0.04452, 0.0, 2.121)
ob_cylinder_009.rotation_euler = (-1.571, 3.142, -1.571)
ob_cylinder_009.scale = (0.2433, 0.2433, 0.01046)
ob_cylinder_010.location = (0.0, 0.0, 1.0)
ob_cylinder_011.location = (0.04452, 0.0, 2.121)
ob_cylinder_011.rotation_euler = (-1.571, 3.142, -1.571)
ob_cylinder_011.scale = (0.2433, 0.2433, 0.01046)

# ---- collection membership
col_collection.objects.link(ob_light)
col_collection.objects.link(ob_camera)
col_collection.objects.link(ob_cylinder)
col_collection.objects.link(ob_cylinder_001)
col_collection.objects.link(ob_cylinder_002)
col_collection.objects.link(ob_cylinder_003)
col_collection.objects.link(ob_cylinder_004)
col_collection.objects.link(ob_cylinder_005)
col_collection.objects.link(ob_cylinder_006)
col_collection.objects.link(ob_cylinder_007)
col_collection.objects.link(ob_cylinder_008)
col_collection.objects.link(ob_cylinder_009)
col_collection.objects.link(ob_cylinder_010)
col_collection.objects.link(ob_cylinder_011)

# ---- scene / render settings (as saved in the file)
scene.camera = ob_camera
scene.frame_start = 1; scene.frame_end = 250; scene.frame_set(1)
scene.render.engine = 'BLENDER_EEVEE_NEXT'
bpy.context.view_layer.update()
